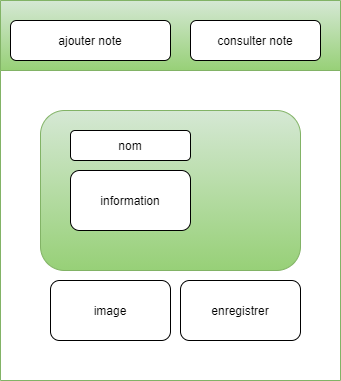

The diagram above was exported from draw.io. Its source (the exported page's mxGraphModel, read from the mxfile embedded in the PNG):
<mxGraphModel dx="782" dy="539" grid="1" gridSize="10" guides="1" tooltips="1" connect="1" arrows="1" fold="1" page="1" pageScale="1" pageWidth="827" pageHeight="1169" math="0" shadow="0">
  <root>
    <mxCell id="0" />
    <mxCell id="1" parent="0" />
    <mxCell id="p3EtDGCM56V2CDfTZybm-1" value="" style="swimlane;fillColor=#d5e8d4;strokeColor=#82b366;startSize=70;gradientColor=#97d077;" vertex="1" parent="1">
      <mxGeometry x="270" y="120" width="340" height="380" as="geometry">
        <mxRectangle x="260" y="120" width="50" height="40" as="alternateBounds" />
      </mxGeometry>
    </mxCell>
    <mxCell id="p3EtDGCM56V2CDfTZybm-2" value="ajouter note" style="rounded=1;whiteSpace=wrap;html=1;" vertex="1" parent="p3EtDGCM56V2CDfTZybm-1">
      <mxGeometry x="10" y="20" width="160" height="40" as="geometry" />
    </mxCell>
    <mxCell id="p3EtDGCM56V2CDfTZybm-3" value="consulter note" style="rounded=1;whiteSpace=wrap;html=1;" vertex="1" parent="p3EtDGCM56V2CDfTZybm-1">
      <mxGeometry x="190" y="20" width="130" height="40" as="geometry" />
    </mxCell>
    <mxCell id="p3EtDGCM56V2CDfTZybm-4" value="" style="rounded=1;whiteSpace=wrap;html=1;fillColor=#d5e8d4;strokeColor=#82b366;gradientColor=#97d077;" vertex="1" parent="p3EtDGCM56V2CDfTZybm-1">
      <mxGeometry x="40" y="110" width="260" height="160" as="geometry" />
    </mxCell>
    <mxCell id="p3EtDGCM56V2CDfTZybm-6" value="information" style="rounded=1;whiteSpace=wrap;html=1;" vertex="1" parent="p3EtDGCM56V2CDfTZybm-1">
      <mxGeometry x="70" y="170" width="120" height="60" as="geometry" />
    </mxCell>
    <mxCell id="p3EtDGCM56V2CDfTZybm-7" value="image" style="rounded=1;whiteSpace=wrap;html=1;" vertex="1" parent="p3EtDGCM56V2CDfTZybm-1">
      <mxGeometry x="50" y="280" width="120" height="60" as="geometry" />
    </mxCell>
    <mxCell id="p3EtDGCM56V2CDfTZybm-9" value="enregistrer" style="rounded=1;whiteSpace=wrap;html=1;" vertex="1" parent="p3EtDGCM56V2CDfTZybm-1">
      <mxGeometry x="180" y="280" width="120" height="60" as="geometry" />
    </mxCell>
    <mxCell id="p3EtDGCM56V2CDfTZybm-5" value="nom" style="rounded=1;whiteSpace=wrap;html=1;" vertex="1" parent="1">
      <mxGeometry x="340" y="250" width="120" height="30" as="geometry" />
    </mxCell>
  </root>
</mxGraphModel>